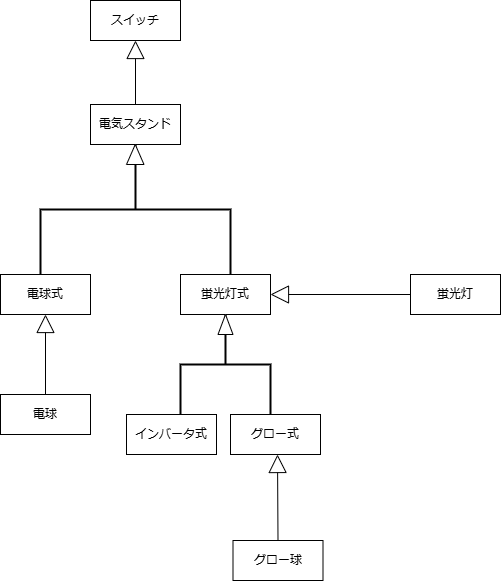

The diagram above was exported from draw.io. Its source (the exported page's mxGraphModel, read from the mxfile embedded in the PNG):
<mxGraphModel dx="1242" dy="569" grid="1" gridSize="10" guides="1" tooltips="1" connect="1" arrows="1" fold="1" page="1" pageScale="1" pageWidth="827" pageHeight="1169" math="0" shadow="0">
  <root>
    <mxCell id="0" />
    <mxCell id="1" parent="0" />
    <mxCell id="3dCf0ugigEPTsWAq5QCp-174" value="電気スタンド" style="rounded=0;whiteSpace=wrap;html=1;" parent="1" vertex="1">
      <mxGeometry x="360" y="214" width="90" height="40" as="geometry" />
    </mxCell>
    <mxCell id="3dCf0ugigEPTsWAq5QCp-175" value="電球式" style="rounded=0;whiteSpace=wrap;html=1;" parent="1" vertex="1">
      <mxGeometry x="270" y="384" width="90" height="40" as="geometry" />
    </mxCell>
    <mxCell id="3dCf0ugigEPTsWAq5QCp-176" value="蛍光灯式" style="rounded=0;whiteSpace=wrap;html=1;" parent="1" vertex="1">
      <mxGeometry x="450" y="384" width="90" height="40" as="geometry" />
    </mxCell>
    <mxCell id="3dCf0ugigEPTsWAq5QCp-179" value="" style="strokeWidth=2;html=1;shape=mxgraph.flowchart.annotation_2;align=left;labelPosition=right;pointerEvents=1;direction=south;" parent="1" vertex="1">
      <mxGeometry x="310" y="254" width="190" height="130" as="geometry" />
    </mxCell>
    <mxCell id="3dCf0ugigEPTsWAq5QCp-180" value="" style="triangle;whiteSpace=wrap;html=1;direction=north;" parent="1" vertex="1">
      <mxGeometry x="396" y="254" width="17.5" height="20" as="geometry" />
    </mxCell>
    <mxCell id="3dCf0ugigEPTsWAq5QCp-181" value="電球" style="rounded=0;whiteSpace=wrap;html=1;" parent="1" vertex="1">
      <mxGeometry x="270" y="504" width="90" height="40" as="geometry" />
    </mxCell>
    <mxCell id="3dCf0ugigEPTsWAq5QCp-182" value="" style="endArrow=block;endSize=16;endFill=0;html=1;rounded=0;exitX=0.5;exitY=0;exitDx=0;exitDy=0;entryX=0.5;entryY=1;entryDx=0;entryDy=0;" parent="1" source="3dCf0ugigEPTsWAq5QCp-181" edge="1" target="3dCf0ugigEPTsWAq5QCp-175">
      <mxGeometry width="160" relative="1" as="geometry">
        <mxPoint x="310" y="294" as="sourcePoint" />
        <mxPoint x="300" y="424" as="targetPoint" />
      </mxGeometry>
    </mxCell>
    <mxCell id="3dCf0ugigEPTsWAq5QCp-183" value="" style="strokeWidth=2;html=1;shape=mxgraph.flowchart.annotation_2;align=left;labelPosition=right;pointerEvents=1;direction=south;" parent="1" vertex="1">
      <mxGeometry x="450" y="424" width="90" height="100" as="geometry" />
    </mxCell>
    <mxCell id="3dCf0ugigEPTsWAq5QCp-186" value="インバータ式" style="rounded=0;whiteSpace=wrap;html=1;" parent="1" vertex="1">
      <mxGeometry x="396" y="524" width="90" height="40" as="geometry" />
    </mxCell>
    <mxCell id="3dCf0ugigEPTsWAq5QCp-187" value="グロー式" style="rounded=0;whiteSpace=wrap;html=1;" parent="1" vertex="1">
      <mxGeometry x="500" y="524" width="90" height="40" as="geometry" />
    </mxCell>
    <mxCell id="3dCf0ugigEPTsWAq5QCp-188" value="" style="triangle;whiteSpace=wrap;html=1;direction=north;" parent="1" vertex="1">
      <mxGeometry x="487.5" y="424" width="15" height="20" as="geometry" />
    </mxCell>
    <mxCell id="3dCf0ugigEPTsWAq5QCp-191" value="蛍光灯" style="rounded=0;whiteSpace=wrap;html=1;" parent="1" vertex="1">
      <mxGeometry x="680" y="384" width="90" height="40" as="geometry" />
    </mxCell>
    <mxCell id="3dCf0ugigEPTsWAq5QCp-192" value="" style="endArrow=block;endSize=16;endFill=0;html=1;rounded=0;exitX=0;exitY=0.5;exitDx=0;exitDy=0;entryX=1;entryY=0.5;entryDx=0;entryDy=0;" parent="1" source="3dCf0ugigEPTsWAq5QCp-191" target="3dCf0ugigEPTsWAq5QCp-176" edge="1">
      <mxGeometry width="160" relative="1" as="geometry">
        <mxPoint x="225" y="504" as="sourcePoint" />
        <mxPoint x="310" y="434" as="targetPoint" />
      </mxGeometry>
    </mxCell>
    <mxCell id="3dCf0ugigEPTsWAq5QCp-193" value="スイッチ" style="rounded=0;whiteSpace=wrap;html=1;" parent="1" vertex="1">
      <mxGeometry x="360" y="110" width="90" height="40" as="geometry" />
    </mxCell>
    <mxCell id="3dCf0ugigEPTsWAq5QCp-194" value="" style="endArrow=block;endSize=16;endFill=0;html=1;rounded=0;entryX=0.5;entryY=1;entryDx=0;entryDy=0;exitX=0.5;exitY=0;exitDx=0;exitDy=0;" parent="1" source="3dCf0ugigEPTsWAq5QCp-174" target="3dCf0ugigEPTsWAq5QCp-193" edge="1">
      <mxGeometry width="160" relative="1" as="geometry">
        <mxPoint x="405" y="210" as="sourcePoint" />
        <mxPoint x="310" y="434" as="targetPoint" />
      </mxGeometry>
    </mxCell>
    <mxCell id="j_8Qbr7d3VAH3lsxEk3v-2" value="グロー球" style="rounded=0;whiteSpace=wrap;html=1;" vertex="1" parent="1">
      <mxGeometry x="502.5" y="650" width="90" height="40" as="geometry" />
    </mxCell>
    <mxCell id="j_8Qbr7d3VAH3lsxEk3v-3" value="" style="endArrow=block;endSize=16;endFill=0;html=1;rounded=0;exitX=0.5;exitY=0;exitDx=0;exitDy=0;entryX=0.5;entryY=1;entryDx=0;entryDy=0;" edge="1" parent="1" source="j_8Qbr7d3VAH3lsxEk3v-2">
      <mxGeometry width="160" relative="1" as="geometry">
        <mxPoint x="547" y="644" as="sourcePoint" />
        <mxPoint x="547" y="564" as="targetPoint" />
      </mxGeometry>
    </mxCell>
  </root>
</mxGraphModel>